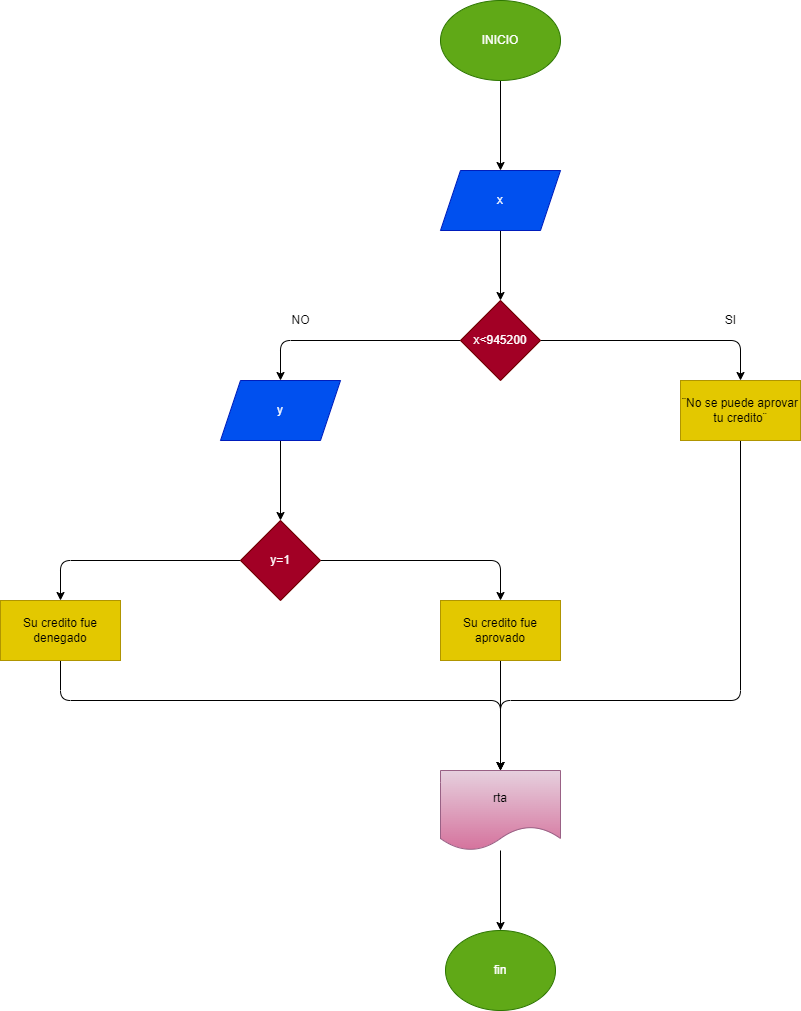

The diagram above was exported from draw.io. Its source (the exported page's mxGraphModel, read from the mxfile embedded in the PNG):
<mxGraphModel dx="1596" dy="568" grid="1" gridSize="10" guides="1" tooltips="1" connect="1" arrows="1" fold="1" page="1" pageScale="1" pageWidth="850" pageHeight="1100" math="0" shadow="0">
  <root>
    <mxCell id="0" />
    <mxCell id="1" parent="0" />
    <mxCell id="2" value="" style="edgeStyle=none;html=1;" edge="1" parent="1" source="3" target="5">
      <mxGeometry relative="1" as="geometry" />
    </mxCell>
    <mxCell id="3" value="INICIO" style="ellipse;whiteSpace=wrap;html=1;fillColor=#60a917;fontColor=#ffffff;strokeColor=#2D7600;" vertex="1" parent="1">
      <mxGeometry x="280" width="120" height="80" as="geometry" />
    </mxCell>
    <mxCell id="4" value="" style="edgeStyle=none;html=1;" edge="1" parent="1" source="5" target="8">
      <mxGeometry relative="1" as="geometry" />
    </mxCell>
    <mxCell id="5" value="x" style="shape=parallelogram;perimeter=parallelogramPerimeter;whiteSpace=wrap;html=1;fixedSize=1;fillColor=#0050ef;fontColor=#ffffff;strokeColor=#001DBC;" vertex="1" parent="1">
      <mxGeometry x="280" y="170" width="120" height="60" as="geometry" />
    </mxCell>
    <mxCell id="6" value="" style="edgeStyle=none;html=1;" edge="1" parent="1" source="8" target="10">
      <mxGeometry relative="1" as="geometry">
        <Array as="points">
          <mxPoint x="580" y="340" />
        </Array>
      </mxGeometry>
    </mxCell>
    <mxCell id="7" value="" style="edgeStyle=none;html=1;entryX=0.5;entryY=0;entryDx=0;entryDy=0;" edge="1" parent="1" source="8">
      <mxGeometry relative="1" as="geometry">
        <mxPoint x="120" y="380" as="targetPoint" />
        <Array as="points">
          <mxPoint x="120" y="340" />
        </Array>
      </mxGeometry>
    </mxCell>
    <mxCell id="8" value="x&amp;lt;945200" style="rhombus;whiteSpace=wrap;html=1;fillColor=#a20025;fontColor=#ffffff;strokeColor=#6F0000;" vertex="1" parent="1">
      <mxGeometry x="300" y="300" width="80" height="80" as="geometry" />
    </mxCell>
    <mxCell id="9" style="edgeStyle=none;html=1;exitX=0.5;exitY=1;exitDx=0;exitDy=0;entryX=0.5;entryY=0;entryDx=0;entryDy=0;" edge="1" parent="1" source="10" target="22">
      <mxGeometry relative="1" as="geometry">
        <mxPoint x="340" y="760" as="targetPoint" />
        <Array as="points">
          <mxPoint x="580" y="700" />
          <mxPoint x="340" y="700" />
        </Array>
      </mxGeometry>
    </mxCell>
    <mxCell id="10" value="¨No se puede aprovar tu credito¨" style="whiteSpace=wrap;html=1;fillColor=#e3c800;fontColor=#000000;strokeColor=#B09500;" vertex="1" parent="1">
      <mxGeometry x="520" y="380" width="120" height="60" as="geometry" />
    </mxCell>
    <mxCell id="11" value="SI" style="text;html=1;align=center;verticalAlign=middle;resizable=0;points=[];autosize=1;strokeColor=none;fillColor=none;" vertex="1" parent="1">
      <mxGeometry x="555" y="305" width="30" height="30" as="geometry" />
    </mxCell>
    <mxCell id="12" value="" style="edgeStyle=none;html=1;" edge="1" parent="1" source="13">
      <mxGeometry relative="1" as="geometry">
        <mxPoint x="120" y="520" as="targetPoint" />
      </mxGeometry>
    </mxCell>
    <mxCell id="13" value="y" style="shape=parallelogram;perimeter=parallelogramPerimeter;whiteSpace=wrap;html=1;fixedSize=1;fillColor=#0050ef;fontColor=#ffffff;strokeColor=#001DBC;" vertex="1" parent="1">
      <mxGeometry x="60" y="380" width="120" height="60" as="geometry" />
    </mxCell>
    <mxCell id="14" value="" style="edgeStyle=none;html=1;" edge="1" parent="1" source="16" target="18">
      <mxGeometry relative="1" as="geometry">
        <Array as="points">
          <mxPoint x="340" y="560" />
        </Array>
      </mxGeometry>
    </mxCell>
    <mxCell id="15" value="" style="edgeStyle=none;html=1;" edge="1" parent="1" source="16" target="20">
      <mxGeometry relative="1" as="geometry">
        <Array as="points">
          <mxPoint x="-100" y="560" />
        </Array>
      </mxGeometry>
    </mxCell>
    <mxCell id="16" value="y=1" style="rhombus;whiteSpace=wrap;html=1;fillColor=#a20025;fontColor=#ffffff;strokeColor=#6F0000;" vertex="1" parent="1">
      <mxGeometry x="80" y="520" width="80" height="80" as="geometry" />
    </mxCell>
    <mxCell id="17" style="edgeStyle=none;html=1;exitX=0.5;exitY=1;exitDx=0;exitDy=0;entryX=0.5;entryY=0;entryDx=0;entryDy=0;" edge="1" parent="1" source="18" target="22">
      <mxGeometry relative="1" as="geometry" />
    </mxCell>
    <mxCell id="18" value="Su credito fue aprovado" style="whiteSpace=wrap;html=1;fillColor=#e3c800;fontColor=#000000;strokeColor=#B09500;" vertex="1" parent="1">
      <mxGeometry x="280" y="600" width="120" height="60" as="geometry" />
    </mxCell>
    <mxCell id="19" style="edgeStyle=none;html=1;exitX=0.5;exitY=1;exitDx=0;exitDy=0;entryX=0.5;entryY=0;entryDx=0;entryDy=0;" edge="1" parent="1" source="20" target="22">
      <mxGeometry relative="1" as="geometry">
        <Array as="points">
          <mxPoint x="-100" y="700" />
          <mxPoint x="340" y="700" />
        </Array>
      </mxGeometry>
    </mxCell>
    <mxCell id="20" value="Su credito fue denegado" style="whiteSpace=wrap;html=1;fillColor=#e3c800;fontColor=#000000;strokeColor=#B09500;" vertex="1" parent="1">
      <mxGeometry x="-160" y="600" width="120" height="60" as="geometry" />
    </mxCell>
    <mxCell id="21" value="" style="edgeStyle=none;html=1;" edge="1" parent="1" source="22" target="23">
      <mxGeometry relative="1" as="geometry" />
    </mxCell>
    <mxCell id="22" value="rta" style="shape=document;whiteSpace=wrap;html=1;boundedLbl=1;fillColor=#e6d0de;strokeColor=#996185;gradientColor=#d5739d;" vertex="1" parent="1">
      <mxGeometry x="280" y="770" width="120" height="80" as="geometry" />
    </mxCell>
    <mxCell id="23" value="fin" style="ellipse;whiteSpace=wrap;html=1;fillColor=#60a917;strokeColor=#2D7600;fontColor=#ffffff;" vertex="1" parent="1">
      <mxGeometry x="285" y="930" width="110" height="80" as="geometry" />
    </mxCell>
    <mxCell id="24" value="NO" style="text;html=1;align=center;verticalAlign=middle;resizable=0;points=[];autosize=1;strokeColor=none;fillColor=none;" vertex="1" parent="1">
      <mxGeometry x="120" y="305" width="40" height="30" as="geometry" />
    </mxCell>
  </root>
</mxGraphModel>